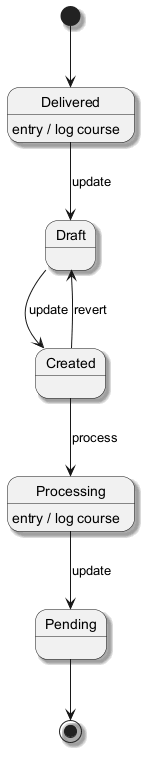

The diagram above was rendered by PlantUML. Its source (embedded in the PNG):
@startuml
skinparam backgroundColor #FFFFFF
skinparam classBackgroundColor #F1F8E9
skinparam classBorderColor #33691E
skinparam shadowing true
[*] --> Delivered
Delivered --> Draft : update
Delivered : entry / log course
Draft --> Created : update
Created --> Processing : process
Processing --> Pending : update
Processing : entry / log course
Created --> Draft : revert
Pending --> [*]
@enduml